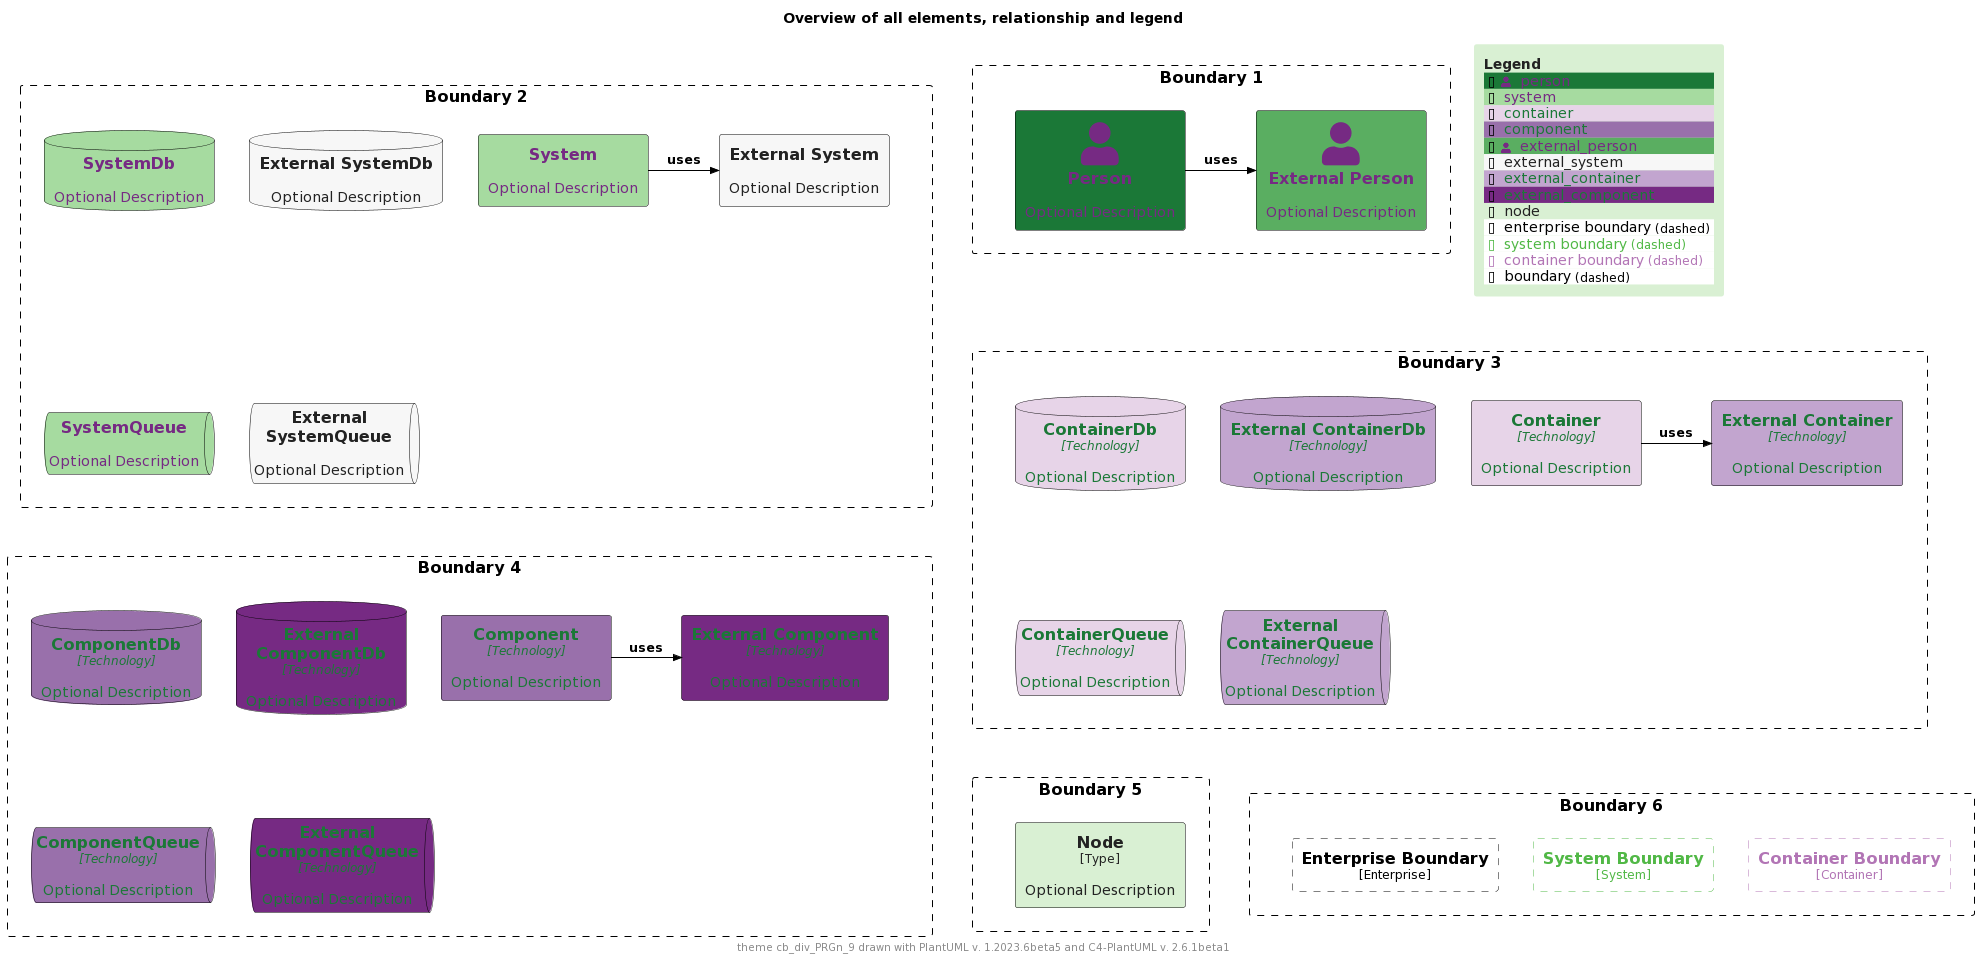

The diagram above was rendered by PlantUML. Its source (embedded in the PNG):
@startuml
'Theme: "puml-theme-cb_div_PRGn_9.puml"
'Theme colors
' Metadata
' Created: 2023-05-02 23:42:45.567817+00:00
!$COLOR_TEXT_FALLBACK_COLOR ?= "#000000"
!$COLOR_BORDER_COLOR="#000000"

' HEADER
!$DEFAULT_NORMAL_FONT_SIZE ?= 12
!$DEFAULT_SMALL_FONT_SIZE ?= 8

' stereotype and technology font size
!$STEREOTYPE_FONT_SIZE ?= $DEFAULT_NORMAL_FONT_SIZE
!$TECHN_FONT_SIZE ?= $DEFAULT_NORMAL_FONT_SIZE
!$ARROW_FONT_SIZE ?= $DEFAULT_NORMAL_FONT_SIZE

' (default) boundary related colors and style
!$BOUNDARY_COLOR ?= $COLOR_BORDER_COLOR
!$BOUNDARY_BG_COLOR ?= "solid"
!$BOUNDARY_BORDER_STYLE ?= "dashed"

' THEME COLORS
!$THEME = "cb_div_PRGn_9"

!function $textcolor($bgColor)
!if $bgColor == $COLOR_INDEX_0 || $bgColor == $COLOR_INDEX_1 || $bgColor == $COLOR_INDEX_2 || $bgColor == $COLOR_INDEX_3
!return $COLOR_INDEX_8
!elseif $bgColor == $COLOR_INDEX_6 || $bgColor == $COLOR_INDEX_7 || $bgColor == $COLOR_INDEX_8
!return $COLOR_INDEX_0
!elseif %is_light($bgColor)
!return "#222222"
!elseif %is_dark($bgColor)
!return "#dddddd"
!else
!return $COLOR_TEXT_FALLBACK_COLOR
!endif
!endfunction

!$COLOR_INDEX_0="#762A83"
!$COLOR_INDEX_1="#9970AB"
!$COLOR_INDEX_2="#C2A5CF"
!$COLOR_INDEX_3="#E7D4E8"
!$COLOR_INDEX_4="#F7F7F7"
!$COLOR_INDEX_5="#D9F0D3"
!$COLOR_INDEX_6="#A6DBA0"
!$COLOR_INDEX_7="#5AAE61"
!$COLOR_INDEX_8="#1B7837"

!$COLOR_TEXT_LIGHT=$COLOR_INDEX_0
!$COLOR_TEXT_DARK=$COLOR_INDEX_8
!$COLOR_TEXT_NEUTRAL=$textcolor($COLOR_INDEX_4)
!$COLOR_REL_COLOR=$textcolor($COLOR_INDEX_8)

' person related colors
!$PERSON_BG_COLOR ?= $COLOR_INDEX_8
!$PERSON_FONT_COLOR ?= $textcolor($PERSON_BG_COLOR)
!$PERSON_BORDER_COLOR ?= $COLOR_BORDER_COLOR

' external person related colors
!$EXTERNAL_PERSON_BG_COLOR ?= $COLOR_INDEX_7
!$EXTERNAL_PERSON_FONT_COLOR ?= $textcolor($EXTERNAL_PERSON_BG_COLOR)
!$EXTERNAL_PERSON_BORDER_COLOR ?= $COLOR_BORDER_COLOR

' system related colors
!$SYSTEM_BG_COLOR ?= $COLOR_INDEX_6
!$SYSTEM_FONT_COLOR ?= $textcolor($SYSTEM_BG_COLOR)
!$SYSTEM_BORDER_COLOR ?= $COLOR_BORDER_COLOR

' external system related colors
!$EXTERNAL_SYSTEM_BG_COLOR ?= $COLOR_INDEX_4
!$EXTERNAL_SYSTEM_FONT_COLOR ?= $textcolor($EXTERNAL_SYSTEM_BG_COLOR)
!$EXTERNAL_SYSTEM_BORDER_COLOR ?= $COLOR_BORDER_COLOR

' container related colors
!$CONTAINER_BG_COLOR ?= $COLOR_INDEX_3
!$CONTAINER_FONT_COLOR ?= $textcolor($CONTAINER_BG_COLOR)
!$CONTAINER_BORDER_COLOR ?= $COLOR_BORDER_COLOR

' external container related colors
!$EXTERNAL_CONTAINER_BG_COLOR ?= $COLOR_INDEX_2
!$EXTERNAL_CONTAINER_FONT_COLOR ?= $textcolor($EXTERNAL_CONTAINER_BG_COLOR)
!$EXTERNAL_CONTAINER_BORDER_COLOR ?= $COLOR_BORDER_COLOR

' component related colors
!$COMPONENT_BG_COLOR ?= $COLOR_INDEX_1
!$COMPONENT_FONT_COLOR ?= $textcolor($COMPONENT_BG_COLOR)
!$COMPONENT_BORDER_COLOR ?= $COLOR_BORDER_COLOR

' external component related colors
!$EXTERNAL_COMPONENT_BG_COLOR ?= $COLOR_INDEX_0
!$EXTERNAL_COMPONENT_FONT_COLOR ?= $textcolor($EXTERNAL_COMPONENT_BG_COLOR)
!$EXTERNAL_COMPONENT_BORDER_COLOR ?= $COLOR_BORDER_COLOR

' node related colors
!$NODE_BG_COLOR ?= $COLOR_INDEX_5
!$NODE_FONT_COLOR ?= $textcolor($NODE_BG_COLOR)
!$NODE_BORDER_COLOR ?= $COLOR_BORDER_COLOR

' legend colors and sizes
!$LEGEND_TITLE_COLOR ?= $textcolor($COLOR_INDEX_5)
!$LEGEND_FONT_COLOR ?= $textcolor($COLOR_INDEX_5)
!$LEGEND_BG_COLOR ?= $COLOR_INDEX_5
!$LEGEND_BORDER_COLOR ?= $COLOR_INDEX_5
!$LEGEND_DARK_COLOR ?= $COLOR_TEXT_DARK
!$LEGEND_LIGHT_COLOR ?= $COLOR_TEXT_LIGHT

' sketch related colors, font and texts
!$SKETCH_FONT_COLOR ?= $COLOR_INDEX_8
!$SKETCH_WARNING_COLOR ?= $COLOR_INDEX_0

' FOOTER
' default text color of all elements
!$ELEMENT_FONT_COLOR ?= $COLOR_TEXT_FALLBACK_COLOR

' arrow related colors and text size
!$ARROW_COLOR ?= $COLOR_TEXT_FALLBACK_COLOR
!$ARROW_FONT_COLOR ?= $COLOR_TEXT_FALLBACK_COLOR

' system boundary related colors and style
!$SYSTEM_BOUNDARY_COLOR ?= %darken($SYSTEM_BG_COLOR, 33)
!$SYSTEM_BOUNDARY_BG_COLOR ?= $BOUNDARY_BG_COLOR
!$SYSTEM_BOUNDARY_BORDER_STYLE ?= $BOUNDARY_BORDER_STYLE

' enterprise boundary related colors and style
!$ENTERPRISE_BOUNDARY_COLOR ?= $BOUNDARY_COLOR
!$ENTERPRISE_BOUNDARY_BG_COLOR ?= $BOUNDARY_BG_COLOR
!$ENTERPRISE_BOUNDARY_BORDER_STYLE ?= $BOUNDARY_BORDER_STYLE

' container boundary related colors and style
!$CONTAINER_BOUNDARY_COLOR ?= %darken($CONTAINER_BG_COLOR, 33)
!$CONTAINER_BOUNDARY_BG_COLOR ?= $BOUNDARY_BG_COLOR
!$CONTAINER_BOUNDARY_BORDER_STYLE ?= $BOUNDARY_BORDER_STYLE

' Sketch related settings
!$LEGEND_DETAILS_SMALL_SIZE ?= $DEFAULT_SMALL_FONT_SIZE
!$LEGEND_DETAILS_NORMAL_SIZE ?= $DEFAULT_NORMAL_FONT_SIZE

' legend related texts
!$LEGEND_SHADOW_TEXT ?= "shadow"
!$LEGEND_NO_SHADOW_TEXT ?= "no shadow"
!$LEGEND_NO_FONT_BG_TEXT ?= "last text and back color"
!$LEGEND_NO_FONT_TEXT ?= "last text color"
!$LEGEND_NO_BG_TEXT ?= "last back color"
!$LEGEND_NO_LINE_TEXT ?= "last line color"
!$LEGEND_ROUNDED_BOX ?= "rounded box"
!$LEGEND_EIGHT_SIDED ?= "eight sided"
!$LEGEND_DOTTED_LINE ?= "dotted"
!$LEGEND_DASHED_LINE ?= "dashed"
!$LEGEND_BOLD_LINE ?= "bold"
!$LEGEND_BOUNDARY ?= "boundary"
!$LEGEND_DASHED_BOUNDARY ?= "dashed"
' transparent is ignored, produces smaller legends
' !$LEGEND_DASHED_TRANSPARENT_BOUNDARY ?= "dashed, transparent"
!$LEGEND_DASHED_TRANSPARENT_BOUNDARY ?= "dashed"

' Sketch
!$SKETCH_BG_COLOR ?= "transparent"
!$SKETCH_FONT_NAME ?= "Gochi Hand"
!$SKETCH_FOOTER_WARNING ?= "Warning:"
!$SKETCH_FOOTER_TEXT ?= "Created for discussion, needs to be validated"

' size of rectangle shape corner markers
!$ROUNDED_BOX_SIZE ?= 25
!$EIGHT_SIDED_SIZE ?= 18


' Elements


' displays all elements, relationship and legend (can be included in the theme test)
!if %variable_exists("RELATIVE_INCLUDE")
  !include %get_variable_value("RELATIVE_INCLUDE")/C4_Component.puml
  !include %get_variable_value("RELATIVE_INCLUDE")/C4_Deployment.puml
!else
  !include https://raw.githubusercontent.com/plantuml-stdlib/C4-PlantUML/master/C4_Component.puml
  !include https://raw.githubusercontent.com/plantuml-stdlib/C4-PlantUML/master/C4_Deployment.puml
!endif

SetDefaultLegendEntries("person\nsystem\ncontainer\ncomponent\nexternal_person\nexternal_system\nexternal_container\nexternal_component\nnode\nenterprise_boundary\nsystem_boundary\ncontainer_boundary\nboundary")

title Overview of all elements, relationship and legend

footer theme $THEME drawn with PlantUML v. %version() and C4-PlantUML v. C4Version()

Boundary(b2, "Boundary 2") {
  System(system, "System", "Optional Description")
  System_Ext(externalSystem, "External System", "Optional Description")
  Rel_R(system, externalSystem, "uses")

  SystemDb(systemDb, "SystemDb", "Optional Description")
  SystemDb_Ext(externalSystemDb, "External SystemDb", "Optional Description")
  SystemQueue(systemQueue, "SystemQueue", "Optional Description")
  SystemQueue_Ext(externalSystemQueue, "External SystemQueue", "Optional Description")    
}

Boundary(b1, "Boundary 1") {
  Person(person, "Person", "Optional Description")
  Person_Ext(externalPerson, "External Person", "Optional Description")
  Rel_R(person, externalPerson, "uses")
}

Boundary(b3, "Boundary 3") {
  Container(container, "Container", "Technology", "Optional Description")
  Container_Ext(externalContainer, "External Container", "Technology", "Optional Description")
  Rel_R(container, externalContainer, "uses")

  ContainerDb(containerDb, "ContainerDb", "Technology", "Optional Description")
  ContainerDb_Ext(externalContainerDb, "External ContainerDb", "Technology", "Optional Description")
  ContainerQueue(containerQueue, "ContainerQueue", "Technology", "Optional Description")
  ContainerQueue_Ext(externalContainerQueue, "External ContainerQueue", "Technology", "Optional Description")
}

Boundary(b4, "Boundary 4") {
  Component(component, "Component", "Technology", "Optional Description")
  Component_Ext(externalComponent, "External Component", "Technology", "Optional Description")
  Rel_R(component, externalComponent, "uses")

  ComponentDb(componentDb, "ComponentDb", "Technology", "Optional Description")
  ComponentDb_Ext(externalComponentDb, "External ComponentDb", "Technology", "Optional Description")
  ComponentQueue(componentQueue, "ComponentQueue", "Technology", "Optional Description")
  ComponentQueue_Ext(externalComponentQueue, "External ComponentQueue", "Technology", "Optional Description")
}

Boundary(b5, "Boundary 5") {
  Node(node, "Node", "Type", "Optional Description")
}

Boundary(b6, "Boundary 6") {
  Enterprise_Boundary(eb, "Enterprise Boundary") {
  }

  System_Boundary(sb, "System Boundary") {
  }

  Container_Boundary(cb, "Container Boundary") {
  }

  Lay_R(eb,sb)
  Lay_R(sb,cb)
}

Lay_D(b2,b3)
Lay_R(b2,b1)
Lay_D(b3,b4)
Lay_D(b4,b5)
Lay_R(b5,b6)

SHOW_FLOATING_LEGEND()
@enduml